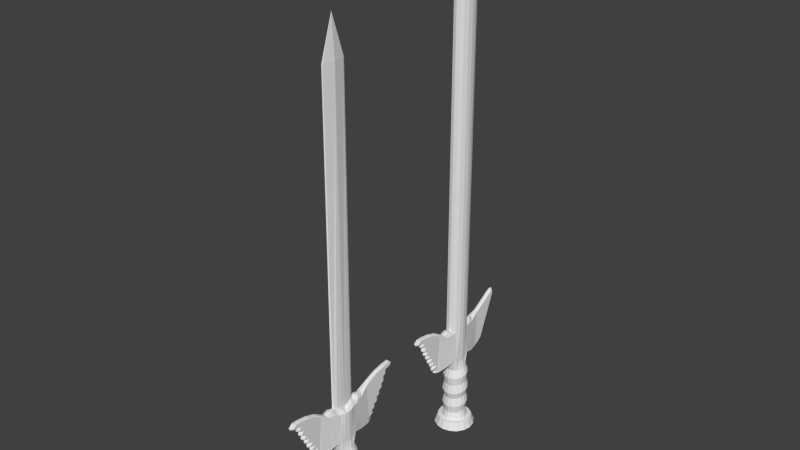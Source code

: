 # Source: Sword.blend  (saved by Blender 2.73.0; exported with 4.5.12 LTS)
import bpy
from mathutils import Matrix  # noqa: F401  (used for matrix-valued properties, if any)

bpy.ops.wm.read_factory_settings(use_empty=True)
scene = bpy.context.scene
scene.name = 'Scene'

# ---- collections
col_collection_1 = bpy.data.collections.new('Collection 1'); scene.collection.children.link(col_collection_1)

# ---- world
world_world = bpy.data.worlds.new('World'); scene.world = world_world
world_world.color = (0.05088, 0.05088, 0.05088)
world_world.use_sun_shadow = False
world_world.sun_shadow_jitter_overblur = 0.0
world_world.cycles.sampling_method = 'MANUAL'
world_world.cycles.sample_map_resolution = 256

# ---- meshes
me_cube_001 = bpy.data.meshes.new('Cube.001')
me_cube_001.from_pydata([(0.1677, -2.365, 4.359), (0.0008668, -2.607, 4.421), (-0.08253, -2.476, 4.405), (0.08426, -2.546, 4.405), (-0.1659, -2.178, 7.207), (0.1677, -2.178, 7.207), (0.0008669, -2.508, 7.532), (-0.08253, -2.44, 7.46), (0.08426, -2.44, 7.46), (-0.2804, -1.43, 6.748), (0.2829, -1.43, 6.748), (0.3255, -1.43, 4.384), (-0.3232, -1.43, 4.384), (0.1705, -1.618, 6.921), (0.001042, -1.68, 6.998), (-0.1685, -1.618, 6.921), (0.1979, -1.618, 4.238), (-0.1962, -1.618, 4.238), (0.0008667, -1.68, 4.16), (-0.1659, -2.552, 4.764), (0.1677, -2.552, 4.764), (0.0008668, -2.787, 4.666), (-0.08253, -2.728, 4.69), (0.08426, -2.728, 4.69), (-0.1659, -3.915, 7.702), (0.1677, -3.915, 7.702), (-0.3376, -1.026, 6.748), (0.4044, -1.026, 4.51), (0.00113, -1.264, 7.072), (0.2547, -1.213, 4.365), (-0.253, -1.213, 4.365), (0.3405, -1.026, 6.748), (-0.4019, -1.026, 4.51), (0.2137, -1.205, 7.014), (-0.2114, -1.202, 7.001), (0.0008667, -1.276, 4.287), (-0.1659, -2.107, 6.821), (0.1677, -2.107, 6.821), (0.2861, -1.43, 6.569), (-0.2836, -1.43, 6.569), (-0.1659, -3.967, 7.471), (-0.08256, -4.082, 7.454), (0.008772, -4.134, 7.445), (0.1677, -3.967, 7.471), (0.07639, -4.083, 7.461), (-0.3425, -1.026, 6.578), (0.3453, -1.026, 6.578), (-0.1659, -3.71, 7.74), (0.1677, -3.71, 7.74), (0.1677, -2.286, 4.566), (-0.1659, -2.242, 4.627), (0.0769, -3.859, 7.852), (0.008253, -3.874, 7.866), (-0.08255, -3.858, 7.845), (0.08426, -2.463, 4.513), (-0.08253, -2.393, 4.513), (0.0008668, -2.522, 4.495), (0.1677, -3.719, 7.534), (-0.1659, -3.719, 7.534), (-0.2003, -2.195, 4.312), (0.0008668, -2.445, 4.263), (0.2022, -2.195, 4.312), (0.1091, -2.382, 4.28), (-0.1074, -2.382, 4.28), (-0.1659, -2.577, 4.863), (0.1677, -2.577, 4.863), (0.08366, -2.746, 4.808), (-0.08253, -2.746, 4.808), (0.001475, -2.804, 4.791), (-0.08253, -2.575, 4.957), (0.001788, -2.631, 4.945), (-0.1659, -2.409, 5.003), (0.1677, -2.422, 5.004), (0.08334, -2.575, 4.958), (-0.08253, -2.921, 5.096), (0.002232, -2.976, 5.09), (-0.1659, -2.76, 5.13), (0.1553, -2.828, 5.13), (0.0829, -2.92, 5.097), (-0.08253, -2.938, 5.225), (0.002424, -2.993, 5.221), (-0.1659, -2.78, 5.253), (0.1548, -2.84, 5.273), (0.08271, -2.938, 5.226), (-0.08254, -2.805, 5.371), (0.002773, -2.859, 5.372), (-0.1659, -2.65, 5.388), (0.1677, -2.65, 5.388), (0.08236, -2.805, 5.373), (-0.08254, -3.159, 5.471), (0.003305, -3.212, 5.479), (-0.1659, -3.01, 5.473), (0.1677, -3.01, 5.473), (0.08183, -3.159, 5.473), (-0.08254, -3.194, 5.588), (0.003541, -3.246, 5.6), (-0.1659, -3.048, 5.583), (0.1677, -3.048, 5.583), (0.0816, -3.193, 5.591), (-0.08254, -3.021, 5.762), (0.003734, -3.073, 5.745), (-0.1659, -2.876, 5.769), (0.1677, -2.876, 5.769), (0.08141, -3.02, 5.765), (-0.08254, -3.363, 5.901), (0.00452, -3.412, 5.894), (-0.1659, -3.227, 5.885), (0.1677, -3.227, 5.885), (0.08062, -3.362, 5.905), (-0.08254, -3.394, 6.004), (0.004707, -3.434, 6.013), (-0.1659, -3.261, 5.965), (0.1677, -3.261, 5.965), (0.08044, -3.393, 6.008), (-0.08254, -3.272, 6.15), (0.004988, -3.329, 6.165), (-0.1659, -3.141, 6.138), (0.1677, -3.141, 6.138), (0.08016, -3.271, 6.154), (-0.08254, -3.607, 6.308), (0.005423, -3.654, 6.311), (-0.1659, -3.481, 6.283), (0.1677, -3.481, 6.283), (0.07972, -3.606, 6.313), (-0.08255, -3.629, 6.419), (0.005621, -3.677, 6.432), (-0.1659, -3.504, 6.393), (0.1677, -3.504, 6.393), (0.07953, -3.628, 6.424), (-0.08255, -3.483, 6.548), (0.005875, -3.532, 6.542), (-0.1659, -3.359, 6.503), (0.1677, -3.359, 6.503), (0.07927, -3.483, 6.544), (-0.08255, -3.806, 6.734), (0.006227, -3.855, 6.735), (-0.1659, -3.683, 6.683), (0.1677, -3.683, 6.683), (0.07892, -3.805, 6.731), (-0.08255, -3.818, 6.845), (0.006367, -3.867, 6.849), (-0.1659, -3.695, 6.789), (0.1677, -3.695, 6.789), (0.07878, -3.817, 6.842), (-0.08255, -3.691, 6.968), (0.006553, -3.741, 6.96), (-0.1659, -3.568, 6.964), (0.1677, -3.568, 6.964), (0.0786, -3.691, 6.967), (-0.08255, -4.003, 7.157), (0.006847, -4.053, 7.157), (-0.1659, -3.88, 7.143), (0.1677, -3.88, 7.143), (0.0783, -4.002, 7.156), (-0.08255, -4.006, 7.293), (0.006998, -4.056, 7.298), (-0.1659, -3.884, 7.27), (0.1677, -3.884, 7.27), (0.07815, -4.005, 7.293), (-0.08255, -3.883, 7.403), (0.007132, -3.933, 7.413), (-0.1659, -3.762, 7.372), (0.1677, -3.762, 7.372), (0.07802, -3.882, 7.404), (-0.1524, -4.395, 7.641), (0.1811, -4.395, 7.641), (0.0229, -4.597, 7.631), (-0.06908, -4.545, 7.642), (0.08922, -4.546, 7.65), (-0.1524, -4.334, 7.518), (-0.06907, -4.45, 7.5), (0.02225, -4.502, 7.491), (0.1811, -4.334, 7.518), (0.08987, -4.451, 7.507), (-0.1524, -4.13, 7.761), (0.1811, -4.13, 7.761), (0.09039, -4.278, 7.872), (0.02173, -4.285, 7.883), (-0.06907, -4.277, 7.866), (-0.1659, -2.969, 7.574), (0.004526, -3.217, 7.775), (0.1677, -2.969, 7.574), (0.08062, -3.175, 7.732), (-0.08254, -3.174, 7.729), (0.1677, -2.906, 7.174), (-0.1659, -2.906, 7.174), (-1.0, -1.0, -1.0), (-1.0, 1.0, -1.0), (1.0, 1.0, -1.0), (1.0, -1.0, -1.0), (-0.8445, -0.8449, -0.4276), (-0.8445, 0.8448, -0.4276), (0.8452, 0.8448, -0.4276), (0.8452, -0.8449, -0.4276), (-1.177, -6.355e-05, -0.4276), (-1.394, 0.0, -1.0), (0.0003552, 1.185, -0.4276), (0.0, 1.403, -1.0), (1.186, -6.355e-05, -0.4276), (1.403, 0.0, -1.0), (0.0003552, -1.184, -0.4276), (0.0, -1.402, -1.0), (-1.092, 0.4223, -0.4276), (-1.293, 0.5, -1.0), (-1.293, -0.5, -1.0), (-1.092, -0.4225, -0.4276), (-0.4221, -1.099, -0.4276), (-0.5, -1.301, -1.0), (0.5, -1.301, -1.0), (0.4228, -1.099, -0.4276), (1.104, -0.4225, -0.4276), (1.307, -0.5, -1.0), (1.307, 0.5, -1.0), (1.104, 0.4223, -0.4276), (0.4228, 1.096, -0.4276), (0.5, 1.298, -1.0), (-0.5, 1.298, -1.0), (-0.4221, 1.096, -0.4276), (-0.6341, -0.6351, -0.4276), (-0.6341, 0.6348, -0.4276), (0.6358, 0.6348, -0.4276), (0.6358, -0.6351, -0.4276), (-0.8841, -0.0001495, -0.4276), (0.0008356, 0.8906, -0.4276), (0.8916, -0.0001495, -0.4276), (0.0008356, -0.8903, -0.4276), (-0.8201, 0.3173, -0.4276), (-0.8201, -0.3176, -0.4276), (-0.3166, -0.8264, -0.4276), (0.3183, -0.8264, -0.4276), (0.8305, -0.3176, -0.4276), (0.8305, 0.3173, -0.4276), (0.3183, 0.8237, -0.4276), (-0.3166, 0.8237, -0.4276), (-0.6341, -0.6233, 0.7391), (-0.6341, 0.623, 0.9823), (0.6358, 0.623, 0.9823), (0.6358, -0.6233, 0.7391), (-0.8841, -0.0001543, 0.8607), (0.0008356, 0.8741, 1.031), (0.8916, -0.0001543, 0.8607), (0.0008356, -0.8739, 0.6902), (-0.8201, 0.3114, 0.9215), (-0.8201, -0.3117, 0.7999), (-0.3166, -0.8111, 0.7025), (0.3183, -0.8111, 0.7025), (0.8305, -0.3117, 0.7999), (0.8305, 0.3114, 0.9215), (0.3183, 0.8085, 1.018), (-0.3166, 0.8085, 1.018), (-0.5399, -0.5289, 1.339), (-0.5399, 0.5285, 1.568), (0.542, 0.5285, 1.568), (0.542, -0.5289, 1.339), (-0.7529, -0.0001931, 1.454), (0.001051, 0.7415, 1.614), (0.7599, -0.0001931, 1.454), (0.001051, -0.7414, 1.293), (-0.6984, 0.2642, 1.511), (-0.6984, -0.2645, 1.396), (-0.2694, -0.6882, 1.305), (0.2715, -0.6882, 1.305), (0.7079, -0.2645, 1.396), (0.7079, 0.2642, 1.511), (0.2715, 0.6858, 1.602), (-0.2694, 0.6858, 1.602), (-0.6473, -0.631, 1.845), (-0.6473, 0.6307, 2.142), (0.6489, 0.6307, 2.142), (0.6489, -0.631, 1.845), (-0.9025, -0.0001512, 1.993), (0.0008054, 0.8849, 2.201), (0.91, -0.0001512, 1.993), (0.0008054, -0.8847, 1.785), (-0.8372, 0.3153, 2.067), (-0.8372, -0.3156, 1.919), (-0.3233, -0.8211, 1.8), (0.3249, -0.8211, 1.8), (0.8477, -0.3156, 1.919), (0.8477, 0.3153, 2.067), (0.3249, 0.8185, 2.186), (-0.3233, 0.8185, 2.186), (-0.5503, -0.536, 2.448), (-0.5503, 0.5356, 2.708), (0.5524, 0.5356, 2.708), (0.5524, -0.536, 2.448), (-0.7674, -0.00019, 2.578), (0.001027, 0.7515, 2.761), (0.7745, -0.00019, 2.578), (0.001027, -0.7514, 2.396), (-0.7119, 0.2677, 2.643), (-0.7119, -0.2681, 2.513), (-0.2747, -0.6974, 2.409), (0.2767, -0.6974, 2.409), (0.7215, -0.2681, 2.513), (0.7215, 0.2677, 2.643), (0.2767, 0.6951, 2.747), (-0.2747, 0.6951, 2.747), (-0.6142, -0.597, 3.088), (-0.6142, 0.5966, 3.386), (0.616, 0.5966, 3.386), (0.616, -0.597, 3.088), (-0.8564, -0.0001651, 3.237), (0.000881, 0.837, 3.446), (0.8638, -0.0001651, 3.237), (0.000881, -0.8369, 3.028), (-0.7944, 0.2982, 3.311), (-0.7944, -0.2986, 3.162), (-0.3067, -0.7768, 3.043), (0.3084, -0.7768, 3.043), (0.8046, -0.2986, 3.162), (0.8046, 0.2982, 3.311), (0.3084, 0.7742, 3.43), (-0.3067, 0.7742, 3.43), (-0.4789, -0.4613, 3.657), (-0.4789, 0.4609, 3.925), (0.4813, 0.4609, 3.925), (0.4813, -0.4613, 3.657), (-0.6679, -0.0002209, 3.791), (0.00119, 0.6466, 3.979), (0.6747, -0.0002209, 3.791), (0.00119, -0.6466, 3.604), (-0.6196, 0.2303, 3.858), (-0.6196, -0.2308, 3.724), (-0.2389, -0.6002, 3.617), (0.2412, -0.6002, 3.617), (0.6285, -0.2308, 3.724), (0.6285, 0.2303, 3.858), (0.2412, 0.5981, 3.965), (-0.2389, 0.5981, 3.965), (-0.4805, -0.6216, 4.636), (-0.4805, 0.6213, 4.636), (0.4833, 0.6213, 4.636), (0.4833, -0.6216, 4.636), (-0.5509, -0.000155, 4.384), (0.0008667, 0.8716, 4.413), (0.5578, -0.000155, 4.384), (0.0008667, -0.8714, 4.413), (-0.5109, 0.3106, 4.384), (-0.5109, -0.3109, 4.384), (-0.3098, -0.8088, 4.491), (0.3116, -0.8088, 4.491), (0.5197, -0.3109, 4.384), (0.5197, 0.3106, 4.384), (0.3116, 0.8062, 4.491), (-0.3098, 0.8062, 4.491), (0.001066, -0.7391, 0.09482), (0.2681, -0.686, 0.1036), (0.001066, 0.7392, 0.3384), (-0.266, 0.6837, 0.3292), (-0.5331, -0.5272, 0.1297), (-0.266, -0.686, 0.1036), (0.2681, 0.6837, 0.3292), (0.5352, 0.5268, 0.3034), (0.699, -0.2637, 0.1731), (0.7504, -0.0001937, 0.2165), (-0.6896, 0.2633, 0.26), (-0.7434, -0.0001937, 0.2165), (0.699, 0.2633, 0.26), (-0.6896, -0.2637, 0.1731), (-0.5331, 0.5268, 0.3034), (0.5352, -0.5272, 0.1297), (-0.1656, -0.6231, 6.958), (-0.1656, 0.6206, 6.969), (0.11, 0.6206, 6.969), (0.11, -0.6231, 6.958), (-0.2081, 0.006697, 6.693), (-0.05793, 0.8784, 7.022), (0.1534, 0.006697, 6.693), (-0.05769, -0.8797, 7.006), (-0.1972, 0.2957, 6.839), (-0.1972, -0.3019, 6.857), (-0.08767, -0.8173, 6.979), (0.03158, -0.8155, 6.99), (0.1431, -0.3019, 6.857), (0.1431, 0.2957, 6.839), (0.03158, 0.7886, 6.98), (-0.08743, 0.7886, 6.98), (-0.1481, -0.000155, 28.86), (0.002075, 0.8716, 28.86), (0.1534, -0.000155, 28.86), (0.002075, -0.8714, 28.86), (-0.02743, -0.8088, 28.86), (0.03158, -0.8088, 28.86), (0.03158, 0.7818, 28.86), (-0.02743, 0.7818, 28.86), (-0.3376, -1.026, 6.748), (0.4044, -1.026, 4.51), (0.00113, -1.264, 7.072), (0.2547, -1.213, 4.365), (-0.253, -1.213, 4.365), (0.3405, -1.026, 6.748), (-0.4019, -1.026, 4.51), (0.2137, -1.205, 7.014), (-0.2114, -1.202, 7.001), (0.0008667, -1.276, 4.287), (0.3388, 0.9863, 6.748), (-0.3995, 0.9863, 4.51), (0.00113, 1.226, 7.053), (-0.2518, 1.171, 4.365), (0.2535, 1.171, 4.365), (-0.3351, 0.9863, 6.748), (0.402, 0.9863, 4.51), (-0.2102, 1.163, 6.993), (0.2125, 1.163, 6.993), (0.0008667, 1.237, 4.287), (-0.4013, -0.6216, 6.588), (0.4045, 0.6213, 6.588), (0.5197, -0.3109, 6.569), (0.5578, -0.000155, 6.569), (-0.5109, 0.3106, 6.569), (-0.5509, -0.000155, 6.569), (0.5197, 0.3106, 6.569), (-0.5109, -0.3109, 6.569), (-0.4013, 0.6213, 6.588), (0.4045, -0.6216, 6.588), (-0.3425, -1.026, 6.578), (0.3453, -1.026, 6.578), (0.3429, 0.9863, 6.582), (-0.34, 0.9863, 6.578), (-0.1658, 2.32, 4.362), (0.001027, 2.562, 4.424), (0.08442, 2.432, 4.408), (-0.08237, 2.501, 4.408), (0.1678, 2.133, 7.21), (-0.1658, 2.133, 7.21), (0.001027, 2.463, 7.535), (0.08442, 2.395, 7.463), (-0.08237, 2.395, 7.463), (0.2812, 1.391, 6.748), (-0.2773, 1.391, 6.747), (-0.3236, 1.386, 4.387), (0.3251, 1.386, 4.387), (-0.1686, 1.576, 6.902), (0.001549, 1.641, 6.979), (0.1698, 1.578, 6.913), (-0.196, 1.573, 4.241), (0.1981, 1.573, 4.241), (0.001027, 1.635, 4.163), (0.1678, 2.507, 4.767), (-0.1658, 2.507, 4.767), (0.001027, 2.742, 4.669), (0.08442, 2.683, 4.693), (-0.08237, 2.683, 4.693), (0.1678, 3.87, 7.705), (-0.1658, 3.87, 7.705), (0.3384, 0.9861, 6.748), (-0.3994, 0.9811, 4.513), (0.001462, 1.225, 7.052), (-0.2529, 1.168, 4.368), (0.2549, 1.168, 4.368), (-0.3352, 0.9861, 6.748), (0.4038, 0.9811, 4.513), (-0.2094, 1.164, 6.993), (0.2127, 1.163, 6.992), (0.001027, 1.231, 4.29), (0.1678, 2.063, 6.824), (-0.1658, 2.063, 6.824), (-0.2816, 1.391, 6.57), (0.2839, 1.391, 6.572), (0.1678, 3.922, 7.474), (0.08445, 4.037, 7.457), (-0.006878, 4.089, 7.448), (-0.1658, 3.922, 7.474), (-0.07449, 4.038, 7.464), (0.3428, 0.9861, 6.581), (-0.3398, 0.986, 6.579), (0.1678, 3.665, 7.743), (-0.1658, 3.665, 7.743), (-0.1658, 2.241, 4.569), (0.1678, 2.197, 4.63), (-0.07501, 3.814, 7.855), (-0.006359, 3.829, 7.869), (0.08445, 3.813, 7.848), (-0.08237, 2.418, 4.516), (0.08442, 2.349, 4.516), (0.001027, 2.477, 4.498), (-0.1658, 3.674, 7.537), (0.1678, 3.674, 7.537), (0.2022, 2.15, 4.315), (0.001027, 2.4, 4.266), (-0.2003, 2.15, 4.315), (-0.1072, 2.337, 4.283), (0.1093, 2.337, 4.283), (0.1678, 2.532, 4.866), (-0.1658, 2.532, 4.866), (-0.08176, 2.701, 4.811), (0.08443, 2.702, 4.811), (0.0004192, 2.759, 4.794), (0.08443, 2.53, 4.96), (0.0001059, 2.586, 4.948), (0.1678, 2.364, 5.006), (-0.1658, 2.377, 5.007), (-0.08145, 2.53, 4.961), (0.08443, 2.876, 5.099), (-0.0003379, 2.931, 5.093), (0.1678, 2.715, 5.133), (-0.1534, 2.784, 5.133), (-0.08101, 2.876, 5.1), (0.08443, 2.893, 5.228), (-0.0005298, 2.948, 5.224), (0.1678, 2.735, 5.256), (-0.1529, 2.795, 5.276), (-0.08082, 2.893, 5.229), (0.08443, 2.76, 5.374), (-0.0008789, 2.814, 5.375), (0.1678, 2.605, 5.391), (-0.1658, 2.605, 5.391), (-0.08047, 2.76, 5.376), (0.08443, 3.114, 5.474), (-0.001411, 3.167, 5.482), (0.1678, 2.965, 5.476), (-0.1658, 2.965, 5.476), (-0.07994, 3.114, 5.476), (0.08443, 3.149, 5.591), (-0.001647, 3.201, 5.603), (0.1678, 3.003, 5.586), (-0.1658, 3.003, 5.586), (-0.0797, 3.148, 5.594), (0.08443, 2.976, 5.765), (-0.00184, 3.028, 5.748), (0.1678, 2.832, 5.772), (-0.1658, 2.832, 5.772), (-0.07951, 2.975, 5.768), (0.08444, 3.318, 5.904), (-0.002626, 3.368, 5.897), (0.1678, 3.182, 5.888), (-0.1658, 3.182, 5.888), (-0.07873, 3.317, 5.908), (0.08444, 3.349, 6.007), (-0.002813, 3.389, 6.016), (0.1678, 3.216, 5.968), (-0.1658, 3.216, 5.968), (-0.07854, 3.348, 6.011), (0.08444, 3.227, 6.153), (-0.003094, 3.284, 6.168), (0.1678, 3.096, 6.141), (-0.1658, 3.096, 6.141), (-0.07826, 3.226, 6.157), (0.08444, 3.562, 6.311), (-0.003529, 3.609, 6.314), (0.1678, 3.436, 6.286), (-0.1658, 3.436, 6.286), (-0.07783, 3.561, 6.316), (0.08444, 3.584, 6.422), (-0.003727, 3.632, 6.435), (0.1678, 3.459, 6.396), (-0.1658, 3.459, 6.396), (-0.07763, 3.583, 6.427), (0.08444, 3.438, 6.551), (-0.003981, 3.487, 6.545), (0.1678, 3.314, 6.506), (-0.1658, 3.314, 6.506), (-0.07738, 3.438, 6.547), (0.08444, 3.761, 6.737), (-0.004333, 3.81, 6.738), (0.1678, 3.638, 6.686), (-0.1658, 3.638, 6.686), (-0.07703, 3.76, 6.734), (0.08444, 3.773, 6.848), (-0.004472, 3.822, 6.852), (0.1678, 3.65, 6.792), (-0.1658, 3.65, 6.792), (-0.07689, 3.772, 6.845), (0.08444, 3.646, 6.971), (-0.004659, 3.696, 6.964), (0.1678, 3.523, 6.967), (-0.1658, 3.523, 6.967), (-0.0767, 3.646, 6.97), (0.08444, 3.958, 7.16), (-0.004953, 4.008, 7.16), (0.1678, 3.836, 7.146), (-0.1658, 3.836, 7.146), (-0.07641, 3.957, 7.159), (0.08444, 3.961, 7.296), (-0.005104, 4.011, 7.301), (0.1678, 3.839, 7.274), (-0.1658, 3.839, 7.274), (-0.07626, 3.96, 7.296), (0.08444, 3.838, 7.406), (-0.005238, 3.888, 7.416), (0.1678, 3.717, 7.375), (-0.1658, 3.717, 7.375), (-0.07613, 3.838, 7.407), (0.1543, 4.35, 7.644), (-0.1792, 4.35, 7.644), (-0.02101, 4.552, 7.634), (0.07097, 4.5, 7.645), (-0.08733, 4.501, 7.653), (0.1543, 4.289, 7.521), (0.07097, 4.405, 7.503), (-0.02036, 4.457, 7.494), (-0.1792, 4.289, 7.521), (-0.08797, 4.406, 7.51), (0.1543, 4.085, 7.764), (-0.1792, 4.085, 7.764), (-0.08849, 4.233, 7.875), (-0.01984, 4.24, 7.886), (0.07097, 4.232, 7.869), (0.1678, 2.925, 7.577), (-0.002632, 3.172, 7.778), (-0.1658, 2.925, 7.577), (-0.07872, 3.13, 7.735), (0.08444, 3.129, 7.732), (-0.1658, 2.861, 7.177), (0.1678, 2.861, 7.177), (1.145, 0.7639, -1.0), (0.9675, 0.6453, -0.4276), (0.7277, 0.4849, -0.4276), (0.7277, 0.4759, 0.9536), (0.6203, 0.4037, 1.541), (0.7428, 0.4818, 2.107), (0.6322, 0.4091, 2.678), (0.7051, 0.4557, 3.351), (0.5508, 0.352, 3.893), (0.5005, 0.4745, 4.517), (0.6126, 0.4024, 0.2829), (0.1256, 0.4636, 6.915), (0.4589, 0.4745, 6.579), (0.9747, -0.6337, -0.4276), (1.153, -0.75, -1.0), (0.7331, -0.4764, -0.4276), (0.7331, -0.4675, 0.7695), (0.625, -0.3967, 1.368), (0.7483, -0.4733, 1.882), (0.6369, -0.402, 2.481), (0.7103, -0.4478, 3.125), (0.5549, -0.346, 3.691), (0.5015, -0.4662, 4.51), (0.6171, -0.3955, 0.1514), (0.1265, -0.4574, 6.923), (0.4621, -0.4662, 6.578), (-0.9682, 0.6336, -0.4276), (-1.146, 0.75, -1.0), (-0.7271, 0.4761, -0.4276), (-0.7271, 0.4672, 0.9519), (-0.6191, 0.3963, 1.539), (-0.7423, 0.473, 2.105), (-0.6311, 0.4017, 2.676), (-0.7043, 0.4474, 3.348), (-0.5492, 0.3456, 3.891), (-0.4957, 0.4659, 4.51), (-0.6113, 0.3951, 0.2817), (-0.1814, 0.4546, 6.914), (-0.4561, 0.4659, 6.578), (-1.146, -0.75, -1.0), (-0.9682, -0.6337, -0.4276), (-0.7271, -0.4764, -0.4276), (-0.7271, -0.4675, 0.7695), (-0.6191, -0.3967, 1.368), (-0.7423, -0.4733, 1.882), (-0.6311, -0.402, 2.481), (-0.7043, -0.4478, 3.125), (-0.5492, -0.346, 3.691), (-0.4957, -0.4662, 4.51), (-0.6113, -0.3955, 0.1514), (-0.1814, -0.4574, 6.923), (-0.4561, -0.4662, 6.578), (-0.1853, -0.7592, 6.828), (0.4562, -0.7605, 4.593), (0.001903, -1.012, 7.051), (0.2921, -0.9477, 4.448), (-0.2903, -0.9477, 4.448), (0.1892, -0.7592, 6.828), (-0.4535, -0.7605, 4.593), (0.1204, -0.9523, 6.997), (-0.117, -0.9511, 6.986), (0.0008667, -1.01, 4.37), (0.3842, -0.7605, 6.585), (-0.3811, -0.7605, 6.585), (0.2248, 0.8019, 6.804), (-0.44, 0.8038, 4.573), (0.001601, 1.052, 7.065), (-0.2808, 0.9887, 4.428), (0.2826, 0.9887, 4.428), (-0.2204, 0.8019, 6.804), (0.4426, 0.8038, 4.573), (-0.1388, 0.9898, 7.006), (0.142, 0.9898, 7.006), (0.0008667, 1.054, 4.35), (-0.3707, 0.8038, 6.583), (0.3737, 0.8038, 6.587), (0.001714, -0.006746, 31.53), (0.002244, -0.006038, 31.53), (0.002778, -0.006746, 31.53), (0.002244, -0.007453, 31.53), (0.00214, -0.007402, 31.53), (0.002348, -0.007402, 31.53), (0.002348, -0.006111, 31.53), (0.00214, -0.006111, 31.53)], [], [(14, 15, 7, 6), (10, 13, 8, 5), (38, 10, 5, 37), (44, 43, 172, 173), (41, 42, 171, 170), (50, 19, 64), (57, 48, 25, 43), (13, 14, 6, 8), (15, 9, 4, 7), (62, 61, 0, 3), (63, 60, 1, 2), (60, 62, 3, 1), (59, 63, 2), (32, 30, 17, 12), (35, 29, 16, 18), (30, 35, 18, 17), (29, 27, 11, 16), (34, 26, 9, 15), (33, 28, 14, 13), (46, 31, 10, 38), (45, 32, 12, 39), (31, 33, 13, 10), (28, 34, 15, 14), (40, 41, 170, 169), (47, 24, 164, 174), (53, 47, 174, 178), (51, 52, 177, 176), (48, 51, 176, 175), (52, 53, 178, 177), (54, 49, 20, 23), (55, 56, 21, 22), (56, 54, 23, 21), (50, 55, 22, 19), (162, 43, 44, 163), (26, 45, 39, 9), (27, 46, 38, 11), (47, 58, 40, 24), (9, 39, 36, 4), (179, 185, 58, 47), (50, 64, 71, 76, 81, 86, 91, 96, 101, 106, 111, 116, 121, 126, 131, 136, 141, 146, 151, 156, 161, 40, 58, 185, 36, 39, 12, 59, 2, 55), (1, 3, 54, 56), (2, 1, 56, 55), (3, 0, 49, 54), (183, 179, 47, 53), (182, 180, 52, 51), (184, 181, 48, 57), (181, 182, 51, 48), (180, 183, 53, 52), (12, 17, 63, 59), (18, 16, 62, 60), (17, 18, 60, 63), (16, 11, 61, 62), (57, 43, 162, 157, 152, 147, 142, 137, 132, 127, 122, 117, 112, 107, 102, 97, 92, 87, 82, 77, 72, 65, 20, 49, 0, 61, 11, 38, 37, 184), (19, 22, 67, 64), (22, 21, 68, 67), (23, 20, 65, 66), (21, 23, 66, 68), (64, 67, 69, 71), (67, 68, 70, 69), (66, 65, 72, 73), (68, 66, 73, 70), (71, 69, 74, 76), (69, 70, 75, 74), (73, 72, 77, 78), (70, 73, 78, 75), (76, 74, 79, 81), (74, 75, 80, 79), (78, 77, 82, 83), (75, 78, 83, 80), (81, 79, 84, 86), (79, 80, 85, 84), (83, 82, 87, 88), (80, 83, 88, 85), (86, 84, 89, 91), (84, 85, 90, 89), (88, 87, 92, 93), (85, 88, 93, 90), (91, 89, 94, 96), (89, 90, 95, 94), (93, 92, 97, 98), (90, 93, 98, 95), (96, 94, 99, 101), (94, 95, 100, 99), (98, 97, 102, 103), (95, 98, 103, 100), (101, 99, 104, 106), (99, 100, 105, 104), (103, 102, 107, 108), (100, 103, 108, 105), (106, 104, 109, 111), (104, 105, 110, 109), (108, 107, 112, 113), (105, 108, 113, 110), (111, 109, 114, 116), (109, 110, 115, 114), (113, 112, 117, 118), (110, 113, 118, 115), (116, 114, 119, 121), (114, 115, 120, 119), (118, 117, 122, 123), (115, 118, 123, 120), (121, 119, 124, 126), (119, 120, 125, 124), (123, 122, 127, 128), (120, 123, 128, 125), (126, 124, 129, 131), (124, 125, 130, 129), (128, 127, 132, 133), (125, 128, 133, 130), (131, 129, 134, 136), (129, 130, 135, 134), (133, 132, 137, 138), (130, 133, 138, 135), (136, 134, 139, 141), (134, 135, 140, 139), (138, 137, 142, 143), (135, 138, 143, 140), (141, 139, 144, 146), (139, 140, 145, 144), (143, 142, 147, 148), (140, 143, 148, 145), (146, 144, 149, 151), (144, 145, 150, 149), (148, 147, 152, 153), (145, 148, 153, 150), (151, 149, 154, 156), (149, 150, 155, 154), (153, 152, 157, 158), (150, 153, 158, 155), (156, 154, 159, 161), (154, 155, 160, 159), (158, 157, 162, 163), (155, 158, 163, 160), (159, 41, 40, 161), (163, 44, 42, 160), (177, 178, 167, 166), (175, 176, 168, 165), (169, 170, 167, 164), (170, 171, 166, 167), (173, 172, 165, 168), (171, 173, 168, 166), (176, 177, 166, 168), (178, 174, 164, 167), (42, 44, 173, 171), (43, 25, 165, 172), (24, 40, 169, 164), (25, 48, 175, 165), (160, 42, 41, 159), (6, 7, 183, 180), (5, 8, 182, 181), (37, 5, 181, 184), (8, 6, 180, 182), (7, 4, 179, 183), (4, 36, 185, 179), (217, 216, 187, 191), (607, 606, 188, 192), (206, 207, 201, 200), (197, 215, 188, 606, 212, 199, 211, 620, 189, 208, 201, 207, 186, 645, 204, 195, 203, 633, 187, 216), (209, 208, 189, 193), (210, 211, 199, 198), (214, 215, 197, 196), (202, 203, 195, 194), (632, 191, 187, 633), (205, 194, 195, 204), (209, 200, 201, 208), (206, 190, 186, 207), (619, 193, 189, 620), (213, 198, 199, 212), (214, 192, 188, 215), (217, 196, 197, 216), (632, 202, 226, 634), (646, 645, 186, 190), (346, 347, 245, 241), (194, 205, 227, 222), (214, 196, 223, 232), (200, 209, 229, 225), (607, 192, 220, 608), (210, 198, 224, 230), (196, 217, 233, 223), (209, 193, 221, 229), (206, 200, 225, 228), (190, 206, 228, 218), (646, 190, 218, 647), (619, 210, 230, 621), (198, 213, 231, 224), (192, 214, 232, 220), (202, 194, 222, 226), (217, 191, 219, 233), (242, 238, 254, 258), (348, 349, 249, 239), (350, 351, 244, 234), (352, 348, 239, 248), (353, 352, 248, 236), (354, 355, 240, 246), (351, 346, 241, 244), (356, 357, 238, 242), (355, 358, 247, 240), (357, 359, 243, 238), (349, 360, 235, 249), (629, 354, 246, 622), (616, 353, 236, 609), (642, 356, 242, 635), (347, 361, 237, 245), (655, 350, 234, 648), (649, 250, 266, 650), (240, 247, 263, 256), (238, 243, 259, 254), (249, 235, 251, 265), (622, 246, 262, 623), (609, 236, 252, 610), (635, 242, 258, 636), (245, 237, 253, 261), (648, 234, 250, 649), (241, 245, 261, 257), (239, 249, 265, 255), (234, 244, 260, 250), (248, 239, 255, 264), (236, 248, 264, 252), (246, 240, 256, 262), (244, 241, 257, 260), (276, 273, 289, 292), (257, 261, 277, 273), (255, 265, 281, 271), (250, 260, 276, 266), (264, 255, 271, 280), (252, 264, 280, 268), (262, 256, 272, 278), (260, 257, 273, 276), (258, 254, 270, 274), (256, 263, 279, 272), (254, 259, 275, 270), (265, 251, 267, 281), (623, 262, 278, 624), (610, 252, 268, 611), (636, 258, 274, 637), (261, 253, 269, 277), (638, 290, 306, 639), (274, 270, 286, 290), (272, 279, 295, 288), (270, 275, 291, 286), (281, 267, 283, 297), (624, 278, 294, 625), (611, 268, 284, 612), (637, 274, 290, 638), (277, 269, 285, 293), (650, 266, 282, 651), (273, 277, 293, 289), (271, 281, 297, 287), (266, 276, 292, 282), (280, 271, 287, 296), (268, 280, 296, 284), (278, 272, 288, 294), (300, 312, 328, 316), (293, 285, 301, 309), (651, 282, 298, 652), (289, 293, 309, 305), (287, 297, 313, 303), (282, 292, 308, 298), (296, 287, 303, 312), (284, 296, 312, 300), (294, 288, 304, 310), (292, 289, 305, 308), (290, 286, 302, 306), (288, 295, 311, 304), (286, 291, 307, 302), (297, 283, 299, 313), (625, 294, 310, 626), (612, 284, 300, 613), (627, 326, 342, 628), (310, 304, 320, 326), (308, 305, 321, 324), (306, 302, 318, 322), (304, 311, 327, 320), (302, 307, 323, 318), (313, 299, 315, 329), (626, 310, 326, 627), (613, 300, 316, 614), (639, 306, 322, 640), (309, 301, 317, 325), (652, 298, 314, 653), (305, 309, 325, 321), (303, 313, 329, 319), (298, 308, 324, 314), (312, 303, 319, 328), (614, 316, 332, 615), (640, 322, 338, 641), (325, 317, 333, 341), (653, 314, 330, 654), (321, 325, 341, 337), (319, 329, 345, 335), (314, 324, 340, 330), (328, 319, 335, 344), (316, 328, 344, 332), (326, 320, 336, 342), (324, 321, 337, 340), (322, 318, 334, 338), (320, 327, 343, 336), (318, 323, 339, 334), (329, 315, 331, 345), (647, 218, 350, 655), (229, 221, 361, 347), (634, 226, 356, 642), (608, 220, 353, 616), (621, 230, 354, 629), (233, 219, 360, 349), (222, 227, 359, 357), (224, 231, 358, 355), (226, 222, 357, 356), (228, 225, 346, 351), (230, 224, 355, 354), (220, 232, 352, 353), (232, 223, 348, 352), (218, 228, 351, 350), (223, 233, 349, 348), (225, 229, 347, 346), (367, 377, 385, 379), (408, 409, 368, 374), (410, 411, 366, 370), (409, 412, 375, 368), (411, 413, 371, 366), (631, 408, 374, 630), (618, 407, 364, 617), (644, 410, 370, 643), (657, 406, 362, 656), (378, 382, 686, 682), (376, 367, 379, 384), (372, 369, 381, 382), (363, 643, 370, 366, 378, 385, 377), (375, 617, 364, 376, 384, 380, 368), (369, 373, 383, 381), (660, 666, 394, 388), (663, 665, 393, 391), (669, 664, 392, 416), (668, 663, 391, 417), (665, 660, 388, 393), (666, 658, 386, 394), (661, 659, 387, 389), (662, 667, 395, 390), (667, 661, 389, 395), (664, 662, 390, 392), (672, 678, 404, 398), (675, 677, 403, 401), (681, 676, 402, 418), (680, 675, 401, 419), (677, 672, 398, 403), (678, 670, 396, 404), (673, 671, 397, 399), (674, 679, 405, 400), (679, 673, 399, 405), (676, 674, 400, 402), (671, 680, 419, 397), (670, 681, 418, 396), (659, 668, 417, 387), (658, 669, 416, 386), (654, 330, 406, 657), (641, 338, 410, 644), (615, 332, 407, 618), (628, 342, 408, 631), (334, 339, 413, 411), (336, 343, 412, 409), (338, 334, 411, 410), (342, 336, 409, 408), (434, 435, 427, 426), (430, 433, 428, 425), (458, 430, 425, 457), (464, 463, 592, 593), (461, 462, 591, 590), (470, 439, 484), (477, 468, 445, 463), (433, 434, 426, 428), (435, 429, 424, 427), (482, 481, 420, 423), (483, 480, 421, 422), (480, 482, 423, 421), (479, 483, 422), (452, 450, 437, 432), (455, 449, 436, 438), (450, 455, 438, 437), (449, 447, 431, 436), (454, 446, 429, 435), (453, 448, 434, 433), (466, 451, 430, 458), (465, 452, 432, 459), (451, 453, 433, 430), (448, 454, 435, 434), (460, 461, 590, 589), (467, 444, 584, 594), (473, 467, 594, 598), (471, 472, 597, 596), (468, 471, 596, 595), (472, 473, 598, 597), (474, 469, 440, 443), (475, 476, 441, 442), (476, 474, 443, 441), (470, 475, 442, 439), (582, 463, 464, 583), (446, 465, 459, 429), (447, 466, 458, 431), (467, 478, 460, 444), (429, 459, 456, 424), (599, 605, 478, 467), (470, 484, 491, 496, 501, 506, 511, 516, 521, 526, 531, 536, 541, 546, 551, 556, 561, 566, 571, 576, 581, 460, 478, 605, 456, 459, 432, 479, 422, 475), (421, 423, 474, 476), (422, 421, 476, 475), (423, 420, 469, 474), (603, 599, 467, 473), (602, 600, 472, 471), (604, 601, 468, 477), (601, 602, 471, 468), (600, 603, 473, 472), (432, 437, 483, 479), (438, 436, 482, 480), (437, 438, 480, 483), (436, 431, 481, 482), (477, 463, 582, 577, 572, 567, 562, 557, 552, 547, 542, 537, 532, 527, 522, 517, 512, 507, 502, 497, 492, 485, 440, 469, 420, 481, 431, 458, 457, 604), (439, 442, 487, 484), (442, 441, 488, 487), (443, 440, 485, 486), (441, 443, 486, 488), (484, 487, 489, 491), (487, 488, 490, 489), (486, 485, 492, 493), (488, 486, 493, 490), (491, 489, 494, 496), (489, 490, 495, 494), (493, 492, 497, 498), (490, 493, 498, 495), (496, 494, 499, 501), (494, 495, 500, 499), (498, 497, 502, 503), (495, 498, 503, 500), (501, 499, 504, 506), (499, 500, 505, 504), (503, 502, 507, 508), (500, 503, 508, 505), (506, 504, 509, 511), (504, 505, 510, 509), (508, 507, 512, 513), (505, 508, 513, 510), (511, 509, 514, 516), (509, 510, 515, 514), (513, 512, 517, 518), (510, 513, 518, 515), (516, 514, 519, 521), (514, 515, 520, 519), (518, 517, 522, 523), (515, 518, 523, 520), (521, 519, 524, 526), (519, 520, 525, 524), (523, 522, 527, 528), (520, 523, 528, 525), (526, 524, 529, 531), (524, 525, 530, 529), (528, 527, 532, 533), (525, 528, 533, 530), (531, 529, 534, 536), (529, 530, 535, 534), (533, 532, 537, 538), (530, 533, 538, 535), (536, 534, 539, 541), (534, 535, 540, 539), (538, 537, 542, 543), (535, 538, 543, 540), (541, 539, 544, 546), (539, 540, 545, 544), (543, 542, 547, 548), (540, 543, 548, 545), (546, 544, 549, 551), (544, 545, 550, 549), (548, 547, 552, 553), (545, 548, 553, 550), (551, 549, 554, 556), (549, 550, 555, 554), (553, 552, 557, 558), (550, 553, 558, 555), (556, 554, 559, 561), (554, 555, 560, 559), (558, 557, 562, 563), (555, 558, 563, 560), (561, 559, 564, 566), (559, 560, 565, 564), (563, 562, 567, 568), (560, 563, 568, 565), (566, 564, 569, 571), (564, 565, 570, 569), (568, 567, 572, 573), (565, 568, 573, 570), (571, 569, 574, 576), (569, 570, 575, 574), (573, 572, 577, 578), (570, 573, 578, 575), (576, 574, 579, 581), (574, 575, 580, 579), (578, 577, 582, 583), (575, 578, 583, 580), (579, 461, 460, 581), (583, 464, 462, 580), (597, 598, 587, 586), (595, 596, 588, 585), (589, 590, 587, 584), (590, 591, 586, 587), (593, 592, 585, 588), (591, 593, 588, 586), (596, 597, 586, 588), (598, 594, 584, 587), (462, 464, 593, 591), (463, 445, 585, 592), (444, 460, 589, 584), (445, 468, 595, 585), (580, 462, 461, 579), (426, 427, 603, 600), (425, 428, 602, 601), (457, 425, 601, 604), (428, 426, 600, 602), (427, 424, 599, 603), (424, 456, 605, 599), (343, 615, 618, 412), (412, 618, 617, 375), (231, 608, 616, 358), (327, 614, 615, 343), (311, 613, 614, 327), (295, 612, 613, 311), (279, 611, 612, 295), (263, 610, 611, 279), (247, 609, 610, 263), (358, 616, 609, 247), (213, 607, 608, 231), (213, 212, 606, 607), (333, 628, 631, 415), (630, 374, 368, 380, 383, 373, 365), (415, 631, 630, 365), (221, 621, 629, 361), (301, 626, 627, 317), (317, 627, 628, 333), (285, 625, 626, 301), (269, 624, 625, 285), (253, 623, 624, 269), (237, 622, 623, 253), (361, 629, 622, 237), (193, 619, 621, 221), (210, 619, 620, 211), (331, 641, 644, 414), (414, 644, 643, 363), (219, 634, 642, 360), (315, 640, 641, 331), (299, 639, 640, 315), (267, 637, 638, 283), (283, 638, 639, 299), (251, 636, 637, 267), (235, 635, 636, 251), (360, 642, 635, 235), (191, 632, 634, 219), (202, 632, 633, 203), (339, 654, 657, 413), (656, 362, 372, 382, 378, 366, 371), (413, 657, 656, 371), (227, 647, 655, 359), (323, 653, 654, 339), (307, 652, 653, 323), (291, 651, 652, 307), (275, 650, 651, 291), (243, 648, 649, 259), (259, 649, 650, 275), (359, 655, 648, 243), (205, 646, 647, 227), (205, 204, 645, 646), (362, 406, 669, 658), (333, 415, 668, 659), (330, 340, 662, 664), (337, 341, 661, 667), (340, 337, 667, 662), (341, 333, 659, 661), (372, 362, 658, 666), (373, 369, 660, 665), (415, 365, 663, 668), (406, 330, 664, 669), (365, 373, 665, 663), (369, 372, 666, 660), (364, 407, 681, 670), (331, 414, 680, 671), (332, 344, 674, 676), (335, 345, 673, 679), (344, 335, 679, 674), (345, 331, 671, 673), (376, 364, 670, 678), (377, 367, 672, 677), (414, 363, 675, 680), (407, 332, 676, 681), (363, 377, 677, 675), (367, 376, 678, 672), (683, 689, 682, 686, 685, 687, 684, 688), (385, 378, 682, 689), (383, 380, 684, 687), (380, 384, 688, 684), (384, 379, 683, 688), (382, 381, 685, 686), (381, 383, 687, 685), (379, 385, 689, 683)])
me_cube_001.use_remesh_preserve_volume = False
me_cube_001.use_remesh_preserve_attributes = False
me_cube_001.use_mirror_vertex_groups = False
me_cube_001.update()
me_cube_004 = bpy.data.meshes.new('Cube.004')
me_cube_004.from_pydata([(-1.0, -1.0, -1.0), (-1.0, 1.0, -1.0), (1.0, 1.0, -1.0), (1.0, -1.0, -1.0), (-0.8445, -0.8449, -0.4276), (-0.8445, 0.8448, -0.4276), (0.8452, 0.8448, -0.4276), (0.8452, -0.8449, -0.4276), (-1.177, -6.355e-05, -0.4276), (-1.394, 0.0, -1.0), (0.0003552, 1.185, -0.4276), (0.0, 1.403, -1.0), (1.186, -6.355e-05, -0.4276), (1.403, 0.0, -1.0), (0.0003552, -1.184, -0.4276), (0.0, -1.402, -1.0), (-1.092, 0.4223, -0.4276), (-1.293, 0.5, -1.0), (-1.293, -0.5, -1.0), (-1.092, -0.4225, -0.4276), (-0.4221, -1.099, -0.4276), (-0.5, -1.301, -1.0), (0.5, -1.301, -1.0), (0.4228, -1.099, -0.4276), (1.104, -0.4225, -0.4276), (1.307, -0.5, -1.0), (1.307, 0.5, -1.0), (1.104, 0.4223, -0.4276), (0.4228, 1.096, -0.4276), (0.5, 1.298, -1.0), (-0.5, 1.298, -1.0), (-0.4221, 1.096, -0.4276), (-0.6341, -0.6351, -0.4276), (-0.6341, 0.6348, -0.4276), (0.6358, 0.6348, -0.4276), (0.6358, -0.6351, -0.4276), (-0.8841, -0.0001495, -0.4276), (0.0008356, 0.8906, -0.4276), (0.8916, -0.0001495, -0.4276), (0.0008356, -0.8903, -0.4276), (-0.8201, 0.3173, -0.4276), (-0.8201, -0.3176, -0.4276), (-0.3166, -0.8264, -0.4276), (0.3183, -0.8264, -0.4276), (0.8305, -0.3176, -0.4276), (0.8305, 0.3173, -0.4276), (0.3183, 0.8237, -0.4276), (-0.3166, 0.8237, -0.4276), (-0.6341, -0.6233, 0.7391), (-0.6341, 0.623, 0.9823), (0.6358, 0.623, 0.9823), (0.6358, -0.6233, 0.7391), (-0.8841, -0.0001543, 0.8607), (0.0008356, 0.8741, 1.031), (0.8916, -0.0001543, 0.8607), (0.0008356, -0.8739, 0.6902), (-0.8201, 0.3114, 0.9215), (-0.8201, -0.3117, 0.7999), (-0.3166, -0.8111, 0.7025), (0.3183, -0.8111, 0.7025), (0.8305, -0.3117, 0.7999), (0.8305, 0.3114, 0.9215), (0.3183, 0.8085, 1.018), (-0.3166, 0.8085, 1.018), (-0.5399, -0.5289, 1.339), (-0.5399, 0.5285, 1.568), (0.542, 0.5285, 1.568), (0.542, -0.5289, 1.339), (-0.7529, -0.0001931, 1.454), (0.001051, 0.7415, 1.614), (0.7599, -0.0001931, 1.454), (0.001051, -0.7414, 1.293), (-0.6984, 0.2642, 1.511), (-0.6984, -0.2645, 1.396), (-0.2694, -0.6882, 1.305), (0.2715, -0.6882, 1.305), (0.7079, -0.2645, 1.396), (0.7079, 0.2642, 1.511), (0.2715, 0.6858, 1.602), (-0.2694, 0.6858, 1.602), (-0.6473, -0.631, 1.845), (-0.6473, 0.6307, 2.142), (0.6489, 0.6307, 2.142), (0.6489, -0.631, 1.845), (-0.9025, -0.0001512, 1.993), (0.0008054, 0.8849, 2.201), (0.91, -0.0001512, 1.993), (0.0008054, -0.8847, 1.785), (-0.8372, 0.3153, 2.067), (-0.8372, -0.3156, 1.919), (-0.3233, -0.8211, 1.8), (0.3249, -0.8211, 1.8), (0.8477, -0.3156, 1.919), (0.8477, 0.3153, 2.067), (0.3249, 0.8185, 2.186), (-0.3233, 0.8185, 2.186), (-0.5503, -0.536, 2.448), (-0.5503, 0.5356, 2.708), (0.5524, 0.5356, 2.708), (0.5524, -0.536, 2.448), (-0.7674, -0.00019, 2.578), (0.001027, 0.7515, 2.761), (0.7745, -0.00019, 2.578), (0.001027, -0.7514, 2.396), (-0.7119, 0.2677, 2.643), (-0.7119, -0.2681, 2.513), (-0.2747, -0.6974, 2.409), (0.2767, -0.6974, 2.409), (0.7215, -0.2681, 2.513), (0.7215, 0.2677, 2.643), (0.2767, 0.6951, 2.747), (-0.2747, 0.6951, 2.747), (-0.6142, -0.597, 3.088), (-0.6142, 0.5966, 3.386), (0.616, 0.5966, 3.386), (0.616, -0.597, 3.088), (-0.8564, -0.0001651, 3.237), (0.000881, 0.837, 3.446), (0.8638, -0.0001651, 3.237), (0.000881, -0.8369, 3.028), (-0.7944, 0.2982, 3.311), (-0.7944, -0.2986, 3.162), (-0.3067, -0.7768, 3.043), (0.3084, -0.7768, 3.043), (0.8046, -0.2986, 3.162), (0.8046, 0.2982, 3.311), (0.3084, 0.7742, 3.43), (-0.3067, 0.7742, 3.43), (-0.4789, -0.4613, 3.657), (-0.4789, 0.4609, 3.925), (0.4813, 0.4609, 3.925), (0.4813, -0.4613, 3.657), (-0.6679, -0.0002209, 3.791), (0.00119, 0.6466, 3.979), (0.6747, -0.0002209, 3.791), (0.00119, -0.6466, 3.604), (-0.6196, 0.2303, 3.858), (-0.6196, -0.2308, 3.724), (-0.2389, -0.6002, 3.617), (0.2412, -0.6002, 3.617), (0.6285, -0.2308, 3.724), (0.6285, 0.2303, 3.858), (0.2412, 0.5981, 3.965), (-0.2389, 0.5981, 3.965), (-0.4805, -0.6216, 4.636), (-0.4805, 0.6213, 4.636), (0.4833, 0.6213, 4.636), (0.4833, -0.6216, 4.636), (-0.5509, -0.000155, 4.384), (0.0008667, 0.8716, 4.413), (0.5578, -0.000155, 4.384), (0.0008667, -0.8714, 4.413), (-0.5109, 0.3106, 4.384), (-0.5109, -0.3109, 4.384), (-0.3098, -0.8088, 4.491), (0.3116, -0.8088, 4.491), (0.5197, -0.3109, 4.384), (0.5197, 0.3106, 4.384), (0.3116, 0.8062, 4.491), (-0.3098, 0.8062, 4.491), (0.001066, -0.7391, 0.09482), (0.2681, -0.686, 0.1036), (0.001066, 0.7392, 0.3384), (-0.266, 0.6837, 0.3292), (-0.5331, -0.5272, 0.1297), (-0.266, -0.686, 0.1036), (0.2681, 0.6837, 0.3292), (0.5352, 0.5268, 0.3034), (0.699, -0.2637, 0.1731), (0.7504, -0.0001937, 0.2165), (-0.6896, 0.2633, 0.26), (-0.7434, -0.0001937, 0.2165), (0.699, 0.2633, 0.26), (-0.6896, -0.2637, 0.1731), (-0.5331, 0.5268, 0.3034), (0.5352, -0.5272, 0.1297), (-0.3948, -0.6216, 6.748), (-0.3948, 0.6213, 6.748), (0.3981, 0.6213, 6.748), (0.3981, -0.6216, 6.748), (-0.5509, -0.000155, 6.748), (0.001218, 0.8784, 6.94), (0.5578, -0.000155, 6.748), (0.00208, -0.8797, 6.94), (-0.5109, 0.3106, 6.748), (-0.5109, -0.3109, 6.748), (-0.2552, -0.8196, 6.878), (0.2568, -0.8202, 6.889), (0.5197, -0.3109, 6.748), (0.5197, 0.3106, 6.748), (0.2568, 0.8162, 6.881), (-0.2544, 0.8162, 6.881), (-0.1562, 2.082, 4.384), (0.1579, 2.082, 4.384), (0.0008668, 2.332, 4.384), (0.07939, 2.266, 4.384), (-0.07766, 2.266, 4.384), (-0.1562, 2.082, 7.037), (0.1579, 2.082, 7.037), (0.0008669, 2.387, 7.306), (0.07939, 2.331, 7.237), (-0.07766, 2.331, 7.237), (0.1677, -2.365, 4.359), (0.0008668, -2.607, 4.421), (-0.08253, -2.476, 4.405), (0.08426, -2.546, 4.405), (-0.1659, -2.178, 7.207), (0.1677, -2.178, 7.207), (0.0008669, -2.508, 7.532), (-0.08253, -2.44, 7.46), (0.08426, -2.44, 7.46), (0.278, 1.351, 6.748), (-0.2755, 1.351, 6.748), (-0.3184, 1.351, 4.384), (0.3206, 1.351, 4.384), (-0.166, 1.536, 6.873), (0.001042, 1.602, 6.951), (0.1681, 1.536, 6.873), (-0.1938, 1.536, 4.238), (0.1955, 1.536, 4.238), (0.0008667, 1.602, 4.16), (-0.2804, -1.43, 6.748), (0.2829, -1.43, 6.748), (0.3255, -1.43, 4.384), (-0.3232, -1.43, 4.384), (0.1705, -1.618, 6.921), (0.001042, -1.68, 6.998), (-0.1685, -1.618, 6.921), (0.1979, -1.618, 4.238), (-0.1962, -1.618, 4.238), (0.0008667, -1.68, 4.16), (-0.1562, 2.626, 4.757), (0.1579, 2.626, 4.757), (0.0008668, 2.831, 4.614), (0.07939, 2.777, 4.651), (-0.07766, 2.777, 4.651), (-0.1562, 3.811, 7.958), (0.1579, 3.811, 7.958), (-0.003961, 3.957, 8.165), (0.07252, 3.9, 8.102), (-0.06595, 3.9, 8.12), (-0.1659, -2.552, 4.764), (0.1677, -2.552, 4.764), (0.0008668, -2.787, 4.666), (-0.08253, -2.728, 4.69), (0.08426, -2.728, 4.69), (-0.1659, -3.915, 7.702), (0.1677, -3.915, 7.702), (-0.3948, -0.6216, 35.05), (-0.3948, 0.6213, 35.05), (0.3981, 0.6213, 35.05), (0.3981, -0.6216, 35.05), (-0.5509, -0.000155, 35.05), (0.001226, 0.8716, 35.05), (0.5578, -0.000155, 35.05), (0.001226, -0.8714, 35.05), (-0.5109, 0.3106, 35.05), (-0.5109, -0.3109, 35.05), (-0.2544, -0.8088, 35.05), (0.2568, -0.8088, 35.05), (0.5197, -0.3109, 35.05), (0.5197, 0.3106, 35.05), (0.2568, 0.8062, 35.05), (-0.2544, 0.8062, 35.05), (-0.3376, -1.026, 6.748), (0.4044, -1.026, 4.51), (0.00113, -1.264, 7.072), (0.2547, -1.213, 4.365), (-0.253, -1.213, 4.365), (0.3405, -1.026, 6.748), (-0.4019, -1.026, 4.51), (0.2137, -1.205, 7.014), (-0.2114, -1.202, 7.001), (0.0008667, -1.276, 4.287), (0.338, 0.9863, 6.748), (-0.3995, 0.9863, 4.51), (0.00113, 1.226, 7.053), (-0.2518, 1.171, 4.365), (0.2535, 1.171, 4.365), (-0.3351, 0.9863, 6.748), (0.402, 0.9863, 4.51), (-0.2102, 1.163, 6.993), (0.2125, 1.163, 6.993), (0.0008667, 1.237, 4.287), (-0.4013, -0.6216, 6.588), (0.4045, 0.6213, 6.588), (0.5197, -0.3109, 6.569), (0.5578, -0.000155, 6.569), (-0.5109, 0.3106, 6.569), (-0.5509, -0.000155, 6.569), (0.5197, 0.3106, 6.569), (-0.5109, -0.3109, 6.569), (-0.4013, 0.6213, 6.588), (0.4045, -0.6216, 6.588), (0.1579, 2.082, 6.836), (-0.1562, 2.082, 6.836), (-0.1659, -2.107, 6.821), (0.1677, -2.107, 6.821), (-0.2787, 1.351, 6.569), (0.2812, 1.351, 6.569), (0.2861, -1.43, 6.569), (-0.2836, -1.43, 6.569), (0.07304, 3.973, 7.96), (-0.003595, 4.03, 8.016), (0.1579, 3.879, 7.835), (-0.06684, 3.973, 7.976), (-0.1562, 3.879, 7.835), (-0.1659, -3.967, 7.471), (-0.08256, -4.082, 7.454), (0.008772, -4.134, 7.445), (0.1677, -3.967, 7.471), (0.07639, -4.083, 7.461), (-0.3425, -1.026, 6.578), (0.3453, -1.026, 6.578), (0.3429, 0.9863, 6.578), (-0.34, 0.9863, 6.578), (-0.1659, -3.71, 7.74), (0.1677, -3.71, 7.74), (0.1677, -2.286, 4.566), (-0.1659, -2.242, 4.627), (0.0769, -3.859, 7.852), (0.008253, -3.874, 7.866), (-0.08255, -3.858, 7.845), (0.08426, -2.463, 4.513), (-0.08253, -2.393, 4.513), (0.0008668, -2.522, 4.495), (0.1677, -3.719, 7.534), (-0.1659, -3.719, 7.534), (0.1579, 3.642, 7.991), (-0.1562, 3.642, 7.991), (-0.1562, 2.556, 4.71), (0.1579, 2.556, 4.71), (-0.06745, 3.752, 8.157), (-0.003344, 3.809, 8.206), (0.07339, 3.752, 8.142), (-0.07766, 2.712, 4.617), (0.07939, 2.712, 4.617), (0.0008668, 2.767, 4.584), (-0.1562, 3.65, 7.809), (0.1579, 3.65, 7.809), (-0.2003, -2.195, 4.312), (0.0008668, -2.445, 4.263), (0.2022, -2.195, 4.312), (0.1091, -2.382, 4.28), (-0.1074, -2.382, 4.28), (-0.1659, -2.577, 4.863), (0.1677, -2.577, 4.863), (0.08366, -2.746, 4.808), (-0.08253, -2.746, 4.808), (0.001475, -2.804, 4.791), (-0.08253, -2.575, 4.957), (0.001788, -2.631, 4.945), (-0.1659, -2.409, 5.003), (0.1677, -2.422, 5.004), (0.08334, -2.575, 4.958), (-0.08253, -2.921, 5.096), (0.002232, -2.976, 5.09), (-0.1659, -2.76, 5.13), (0.1553, -2.828, 5.13), (0.0829, -2.92, 5.097), (-0.08253, -2.938, 5.225), (0.002424, -2.993, 5.221), (-0.1659, -2.78, 5.253), (0.1548, -2.84, 5.273), (0.08271, -2.938, 5.226), (-0.08254, -2.805, 5.371), (0.002773, -2.859, 5.372), (-0.1659, -2.65, 5.388), (0.1677, -2.65, 5.388), (0.08236, -2.805, 5.373), (-0.08254, -3.159, 5.471), (0.003305, -3.212, 5.479), (-0.1659, -3.01, 5.473), (0.1677, -3.01, 5.473), (0.08183, -3.159, 5.473), (-0.08254, -3.194, 5.588), (0.003541, -3.246, 5.6), (-0.1659, -3.048, 5.583), (0.1677, -3.048, 5.583), (0.0816, -3.193, 5.591), (-0.08254, -3.021, 5.762), (0.003734, -3.073, 5.745), (-0.1659, -2.876, 5.769), (0.1677, -2.876, 5.769), (0.08141, -3.02, 5.765), (-0.08254, -3.363, 5.901), (0.00452, -3.412, 5.894), (-0.1659, -3.227, 5.885), (0.1677, -3.227, 5.885), (0.08062, -3.362, 5.905), (-0.08254, -3.394, 6.004), (0.004707, -3.434, 6.013), (-0.1659, -3.261, 5.965), (0.1677, -3.261, 5.965), (0.08044, -3.393, 6.008), (-0.08254, -3.272, 6.15), (0.004988, -3.329, 6.165), (-0.1659, -3.141, 6.138), (0.1677, -3.141, 6.138), (0.08016, -3.271, 6.154), (-0.08254, -3.607, 6.308), (0.005423, -3.654, 6.311), (-0.1659, -3.481, 6.283), (0.1677, -3.481, 6.283), (0.07972, -3.606, 6.313), (-0.08255, -3.629, 6.419), (0.005621, -3.677, 6.432), (-0.1659, -3.504, 6.393), (0.1677, -3.504, 6.393), (0.07953, -3.628, 6.424), (-0.08255, -3.483, 6.548), (0.005875, -3.532, 6.542), (-0.1659, -3.359, 6.503), (0.1677, -3.359, 6.503), (0.07927, -3.483, 6.544), (-0.08255, -3.806, 6.734), (0.006227, -3.855, 6.735), (-0.1659, -3.683, 6.683), (0.1677, -3.683, 6.683), (0.07892, -3.805, 6.731), (-0.08255, -3.818, 6.845), (0.006367, -3.867, 6.849), (-0.1659, -3.695, 6.789), (0.1677, -3.695, 6.789), (0.07878, -3.817, 6.842), (-0.08255, -3.691, 6.968), (0.006553, -3.741, 6.96), (-0.1659, -3.568, 6.964), (0.1677, -3.568, 6.964), (0.0786, -3.691, 6.967), (-0.08255, -4.003, 7.157), (0.006847, -4.053, 7.157), (-0.1659, -3.88, 7.143), (0.1677, -3.88, 7.143), (0.0783, -4.002, 7.156), (-0.08255, -4.006, 7.293), (0.006998, -4.056, 7.298), (-0.1659, -3.884, 7.27), (0.1677, -3.884, 7.27), (0.07815, -4.005, 7.293), (-0.08255, -3.883, 7.403), (0.007132, -3.933, 7.413), (-0.1659, -3.762, 7.372), (0.1677, -3.762, 7.372), (0.07802, -3.882, 7.404), (-0.1524, -4.395, 7.641), (0.1811, -4.395, 7.641), (0.0229, -4.597, 7.631), (-0.06908, -4.545, 7.642), (0.08922, -4.546, 7.65), (-0.1524, -4.334, 7.518), (-0.06907, -4.45, 7.5), (0.02225, -4.502, 7.491), (0.1811, -4.334, 7.518), (0.08987, -4.451, 7.507), (-0.1524, -4.13, 7.761), (0.1811, -4.13, 7.761), (0.09039, -4.278, 7.872), (0.02173, -4.285, 7.883), (-0.06907, -4.277, 7.866), (-0.1659, -2.969, 7.574), (0.004526, -3.217, 7.775), (0.1677, -2.969, 7.574), (0.08062, -3.175, 7.732), (-0.08254, -3.174, 7.729), (0.1677, -2.906, 7.174), (-0.1659, -2.906, 7.174)], [], [(31, 30, 1, 5), (27, 26, 2, 6), (20, 21, 15, 14), (11, 29, 2, 26, 13, 25, 3, 22, 15, 21, 0, 18, 9, 17, 1, 30), (23, 22, 3, 7), (24, 25, 13, 12), (28, 29, 11, 10), (16, 17, 9, 8), (16, 5, 1, 17), (19, 8, 9, 18), (23, 14, 15, 22), (20, 4, 0, 21), (24, 7, 3, 25), (27, 12, 13, 26), (28, 6, 2, 29), (31, 10, 11, 30), (5, 16, 40, 33), (19, 18, 0, 4), (160, 161, 59, 55), (8, 19, 41, 36), (28, 10, 37, 46), (14, 23, 43, 39), (27, 6, 34, 45), (24, 12, 38, 44), (10, 31, 47, 37), (23, 7, 35, 43), (20, 14, 39, 42), (4, 20, 42, 32), (19, 4, 32, 41), (7, 24, 44, 35), (12, 27, 45, 38), (6, 28, 46, 34), (16, 8, 36, 40), (31, 5, 33, 47), (56, 52, 68, 72), (162, 163, 63, 53), (164, 165, 58, 48), (166, 162, 53, 62), (167, 166, 62, 50), (168, 169, 54, 60), (165, 160, 55, 58), (170, 171, 52, 56), (169, 172, 61, 54), (171, 173, 57, 52), (163, 174, 49, 63), (175, 168, 60, 51), (172, 167, 50, 61), (174, 170, 56, 49), (161, 175, 51, 59), (173, 164, 48, 57), (73, 64, 80, 89), (54, 61, 77, 70), (52, 57, 73, 68), (63, 49, 65, 79), (51, 60, 76, 67), (61, 50, 66, 77), (49, 56, 72, 65), (59, 51, 67, 75), (57, 48, 64, 73), (55, 59, 75, 71), (53, 63, 79, 69), (48, 58, 74, 64), (62, 53, 69, 78), (50, 62, 78, 66), (60, 54, 70, 76), (58, 55, 71, 74), (90, 87, 103, 106), (71, 75, 91, 87), (69, 79, 95, 85), (64, 74, 90, 80), (78, 69, 85, 94), (66, 78, 94, 82), (76, 70, 86, 92), (74, 71, 87, 90), (72, 68, 84, 88), (70, 77, 93, 86), (68, 73, 89, 84), (79, 65, 81, 95), (67, 76, 92, 83), (77, 66, 82, 93), (65, 72, 88, 81), (75, 67, 83, 91), (97, 104, 120, 113), (88, 84, 100, 104), (86, 93, 109, 102), (84, 89, 105, 100), (95, 81, 97, 111), (83, 92, 108, 99), (93, 82, 98, 109), (81, 88, 104, 97), (91, 83, 99, 107), (89, 80, 96, 105), (87, 91, 107, 103), (85, 95, 111, 101), (80, 90, 106, 96), (94, 85, 101, 110), (82, 94, 110, 98), (92, 86, 102, 108), (114, 126, 142, 130), (107, 99, 115, 123), (105, 96, 112, 121), (103, 107, 123, 119), (101, 111, 127, 117), (96, 106, 122, 112), (110, 101, 117, 126), (98, 110, 126, 114), (108, 102, 118, 124), (106, 103, 119, 122), (104, 100, 116, 120), (102, 109, 125, 118), (100, 105, 121, 116), (111, 97, 113, 127), (99, 108, 124, 115), (109, 98, 114, 125), (131, 140, 156, 147), (124, 118, 134, 140), (122, 119, 135, 138), (120, 116, 132, 136), (118, 125, 141, 134), (116, 121, 137, 132), (127, 113, 129, 143), (115, 124, 140, 131), (125, 114, 130, 141), (113, 120, 136, 129), (123, 115, 131, 139), (121, 112, 128, 137), (119, 123, 139, 135), (117, 127, 143, 133), (112, 122, 138, 128), (126, 117, 133, 142), (226, 227, 209, 208), (141, 130, 146, 157), (129, 136, 152, 145), (139, 131, 147, 155), (137, 128, 144, 153), (135, 139, 155, 151), (133, 143, 159, 149), (128, 138, 154, 144), (142, 133, 149, 158), (130, 142, 158, 146), (140, 134, 150, 156), (138, 135, 151, 154), (136, 132, 148, 152), (134, 141, 157, 150), (132, 137, 153, 148), (143, 129, 145, 159), (41, 32, 164, 173), (43, 35, 175, 161), (33, 40, 170, 174), (45, 34, 167, 172), (35, 44, 168, 175), (47, 33, 174, 163), (36, 41, 173, 171), (38, 45, 172, 169), (40, 36, 171, 170), (42, 39, 160, 165), (44, 38, 169, 168), (34, 46, 166, 167), (46, 37, 162, 166), (32, 42, 165, 164), (37, 47, 163, 162), (39, 43, 161, 160), (181, 191, 263, 253), (216, 217, 200, 199), (212, 215, 201, 197), (286, 287, 182, 188), (222, 225, 210, 207), (288, 289, 180, 184), (287, 290, 189, 182), (289, 291, 185, 180), (299, 214, 193, 294), (293, 286, 188, 179), (290, 285, 178, 189), (292, 288, 184, 177), (291, 284, 176, 185), (300, 222, 207, 297), (298, 212, 197, 295), (333, 334, 239, 238), (329, 332, 240, 236), (339, 331, 232, 304), (338, 329, 236, 306), (215, 216, 199, 201), (217, 211, 198, 200), (218, 213, 192, 196), (219, 220, 194, 195), (220, 218, 196, 194), (214, 219, 195, 193), (311, 310, 453, 454), (308, 309, 452, 451), (319, 241, 345), (326, 317, 247, 310), (225, 226, 208, 210), (227, 221, 206, 209), (343, 342, 202, 205), (344, 341, 203, 204), (341, 343, 205, 203), (340, 344, 204), (280, 278, 219, 214), (283, 277, 218, 220), (278, 283, 220, 219), (277, 275, 213, 218), (282, 274, 211, 217), (281, 276, 216, 215), (315, 279, 212, 298), (314, 280, 214, 299), (279, 281, 215, 212), (276, 282, 217, 216), (270, 268, 229, 224), (273, 267, 228, 230), (268, 273, 230, 229), (267, 265, 223, 228), (272, 264, 221, 227), (271, 266, 226, 225), (313, 269, 222, 300), (312, 270, 224, 301), (269, 271, 225, 222), (266, 272, 227, 226), (302, 303, 238, 239), (304, 302, 239, 237), (305, 306, 236, 240), (303, 305, 240, 238), (332, 333, 238, 240), (334, 328, 237, 239), (335, 330, 231, 235), (336, 337, 233, 234), (337, 335, 235, 233), (331, 336, 234, 232), (307, 308, 451, 450), (316, 246, 445, 455), (322, 316, 455, 459), (320, 321, 458, 457), (317, 320, 457, 456), (321, 322, 459, 458), (323, 318, 242, 245), (324, 325, 243, 244), (325, 323, 245, 243), (319, 324, 244, 241), (253, 263, 249, 256, 252, 257, 248, 258, 255, 259, 251, 260, 254, 261, 250, 262), (176, 186, 258, 248), (190, 181, 253, 262), (178, 190, 262, 250), (188, 182, 254, 260), (186, 183, 255, 258), (184, 180, 252, 256), (182, 189, 261, 254), (180, 185, 257, 252), (191, 177, 249, 263), (179, 188, 260, 251), (189, 178, 250, 261), (177, 184, 256, 249), (187, 179, 251, 259), (185, 176, 248, 257), (183, 187, 259, 255), (183, 186, 272, 266), (179, 187, 271, 269), (284, 144, 270, 312), (293, 179, 269, 313), (187, 183, 266, 271), (186, 176, 264, 272), (155, 147, 265, 267), (154, 151, 273, 268), (151, 155, 267, 273), (144, 154, 268, 270), (181, 190, 282, 276), (177, 191, 281, 279), (285, 146, 280, 314), (292, 177, 279, 315), (191, 181, 276, 281), (190, 178, 274, 282), (159, 145, 275, 277), (158, 149, 283, 278), (149, 159, 277, 283), (146, 158, 278, 280), (145, 292, 315, 275), (178, 285, 314, 274), (147, 293, 313, 265), (176, 284, 312, 264), (443, 310, 311, 444), (233, 235, 305, 303), (235, 231, 306, 305), (232, 234, 302, 304), (234, 233, 303, 302), (264, 312, 301, 221), (265, 313, 300, 223), (274, 314, 299, 211), (275, 315, 298, 213), (316, 327, 307, 246), (330, 338, 306, 231), (328, 339, 304, 237), (213, 298, 295, 192), (153, 144, 284, 291), (221, 301, 296, 206), (145, 152, 288, 292), (157, 146, 285, 290), (147, 156, 286, 293), (211, 299, 294, 198), (148, 153, 291, 289), (150, 157, 290, 287), (152, 148, 289, 288), (156, 150, 287, 286), (460, 466, 327, 316), (319, 345, 352, 357, 362, 367, 372, 377, 382, 387, 392, 397, 402, 407, 412, 417, 422, 427, 432, 437, 442, 307, 327, 466, 296, 301, 224, 340, 204, 324), (203, 205, 323, 325), (204, 203, 325, 324), (205, 202, 318, 323), (464, 460, 316, 322), (463, 461, 321, 320), (465, 462, 317, 326), (462, 463, 320, 317), (461, 464, 322, 321), (198, 294, 339, 328), (192, 295, 338, 330), (193, 195, 336, 331), (194, 196, 335, 337), (195, 194, 337, 336), (196, 192, 330, 335), (200, 198, 328, 334), (201, 199, 333, 332), (295, 197, 329, 338), (294, 193, 331, 339), (197, 201, 332, 329), (199, 200, 334, 333), (224, 229, 344, 340), (230, 228, 343, 341), (229, 230, 341, 344), (228, 223, 342, 343), (326, 310, 443, 438, 433, 428, 423, 418, 413, 408, 403, 398, 393, 388, 383, 378, 373, 368, 363, 358, 353, 346, 242, 318, 202, 342, 223, 300, 297, 465), (241, 244, 348, 345), (244, 243, 349, 348), (245, 242, 346, 347), (243, 245, 347, 349), (345, 348, 350, 352), (348, 349, 351, 350), (347, 346, 353, 354), (349, 347, 354, 351), (352, 350, 355, 357), (350, 351, 356, 355), (354, 353, 358, 359), (351, 354, 359, 356), (357, 355, 360, 362), (355, 356, 361, 360), (359, 358, 363, 364), (356, 359, 364, 361), (362, 360, 365, 367), (360, 361, 366, 365), (364, 363, 368, 369), (361, 364, 369, 366), (367, 365, 370, 372), (365, 366, 371, 370), (369, 368, 373, 374), (366, 369, 374, 371), (372, 370, 375, 377), (370, 371, 376, 375), (374, 373, 378, 379), (371, 374, 379, 376), (377, 375, 380, 382), (375, 376, 381, 380), (379, 378, 383, 384), (376, 379, 384, 381), (382, 380, 385, 387), (380, 381, 386, 385), (384, 383, 388, 389), (381, 384, 389, 386), (387, 385, 390, 392), (385, 386, 391, 390), (389, 388, 393, 394), (386, 389, 394, 391), (392, 390, 395, 397), (390, 391, 396, 395), (394, 393, 398, 399), (391, 394, 399, 396), (397, 395, 400, 402), (395, 396, 401, 400), (399, 398, 403, 404), (396, 399, 404, 401), (402, 400, 405, 407), (400, 401, 406, 405), (404, 403, 408, 409), (401, 404, 409, 406), (407, 405, 410, 412), (405, 406, 411, 410), (409, 408, 413, 414), (406, 409, 414, 411), (412, 410, 415, 417), (410, 411, 416, 415), (414, 413, 418, 419), (411, 414, 419, 416), (417, 415, 420, 422), (415, 416, 421, 420), (419, 418, 423, 424), (416, 419, 424, 421), (422, 420, 425, 427), (420, 421, 426, 425), (424, 423, 428, 429), (421, 424, 429, 426), (427, 425, 430, 432), (425, 426, 431, 430), (429, 428, 433, 434), (426, 429, 434, 431), (432, 430, 435, 437), (430, 431, 436, 435), (434, 433, 438, 439), (431, 434, 439, 436), (437, 435, 440, 442), (435, 436, 441, 440), (439, 438, 443, 444), (436, 439, 444, 441), (440, 308, 307, 442), (444, 311, 309, 441), (458, 459, 448, 447), (456, 457, 449, 446), (450, 451, 448, 445), (451, 452, 447, 448), (454, 453, 446, 449), (452, 454, 449, 447), (457, 458, 447, 449), (459, 455, 445, 448), (309, 311, 454, 452), (310, 247, 446, 453), (246, 307, 450, 445), (247, 317, 456, 446), (441, 309, 308, 440), (208, 209, 464, 461), (207, 210, 463, 462), (297, 207, 462, 465), (210, 208, 461, 463), (209, 206, 460, 464), (206, 296, 466, 460)])
me_cube_004.use_remesh_preserve_volume = False
me_cube_004.use_remesh_preserve_attributes = False
me_cube_004.use_mirror_vertex_groups = False
me_cube_004.update()

# ---- objects
ob_cube = bpy.data.objects.new('Cube', me_cube_001)
ob_cube_002 = bpy.data.objects.new('Cube.002', me_cube_004)

# ---- transforms, parenting, visibility, modifiers, constraints
ob_cube.location = (0.0, 0.0, 1.0)
ob_cube.lineart.crease_threshold = 0.0
ob_cube_002.location = (0.0, 11.56, 1.0)
ob_cube_002.lineart.crease_threshold = 0.0

# ---- collection membership
col_collection_1.objects.link(ob_cube)
col_collection_1.objects.link(ob_cube_002)

# ---- scene / render settings (as saved in the file)
scene.frame_start = 1; scene.frame_end = 250; scene.frame_set(17)
scene.render.engine = 'BLENDER_EEVEE_NEXT'
scene.render.resolution_percentage = 50
scene.render.dither_intensity = 0.0
scene.cycles.use_denoising = False
scene.cycles.samples = 10
scene.cycles.sampling_pattern = 'TABULATED_SOBOL'
scene.cycles.light_sampling_threshold = 0.0
scene.cycles.use_adaptive_sampling = False
scene.cycles.use_light_tree = False
scene.cycles.blur_glossy = 0.0
scene.cycles.pixel_filter_type = 'GAUSSIAN'
scene.cycles.sample_clamp_indirect = 0.0
scene.view_settings.view_transform = 'Standard'
bpy.context.view_layer.update()

# ---- added for rendering (the .blend has no active camera and no usable light): camera, sun
cam_auto = bpy.data.cameras.new('AutoCamera')
cam_auto.lens = 50.0
cam_auto.sensor_width = 36.0
cam_auto.clip_end = 1000.0
ob_auto_camera = bpy.data.objects.new('AutoCamera', cam_auto)
scene.collection.objects.link(ob_auto_camera)
ob_auto_camera.location = (38.3198, -40.4817, 48.6771)
ob_auto_camera.rotation_euler = (1.09748, -7.21219e-08, 0.694738)
scene.camera = ob_auto_camera
light_auto_sun = bpy.data.lights.new('AutoSun', 'SUN')
light_auto_sun.energy = 3.0
light_auto_sun.angle = 0.0523599
ob_auto_sun = bpy.data.objects.new('AutoSun', light_auto_sun)
scene.collection.objects.link(ob_auto_sun)
ob_auto_sun.rotation_euler = (0.872665, 0.174533, 0.523599)
bpy.context.view_layer.update()
